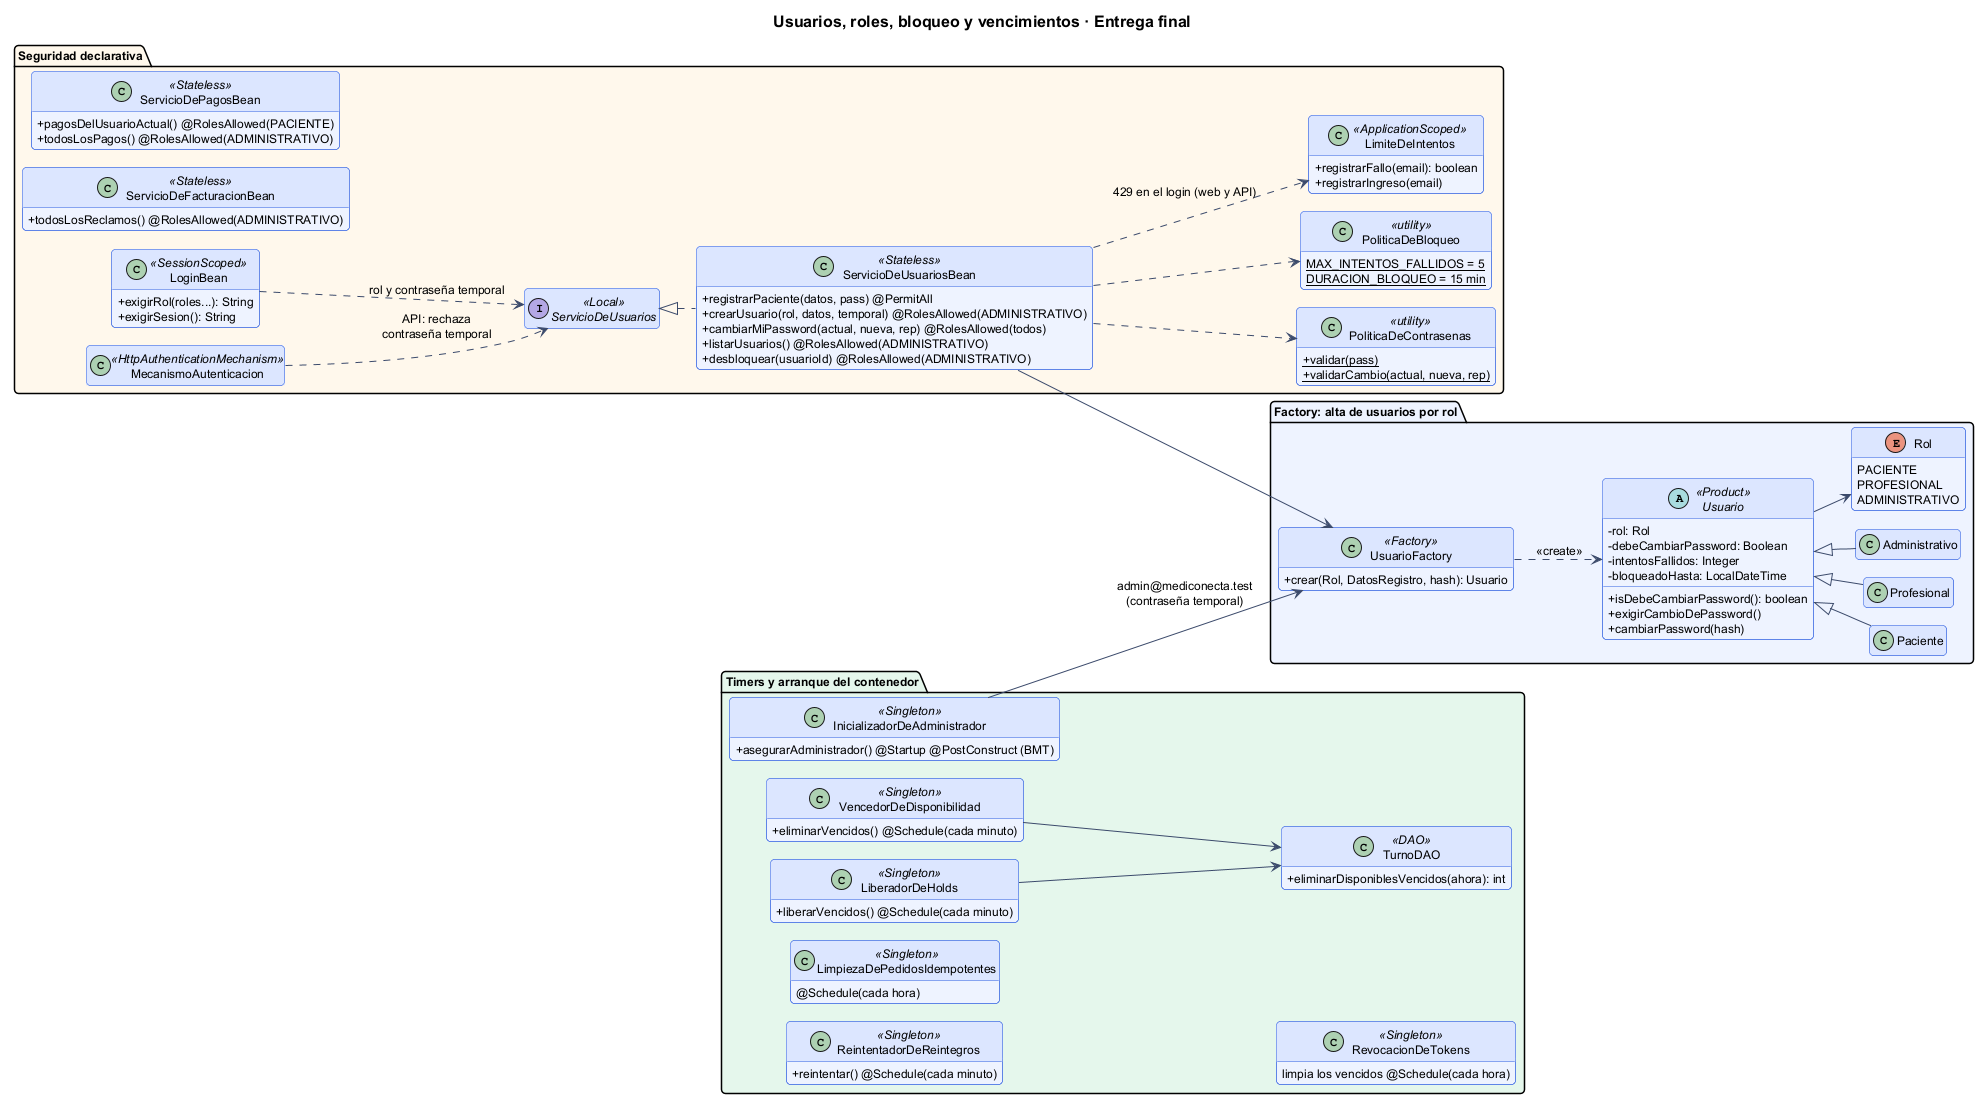

The diagram above was rendered by PlantUML. Its source (embedded in the PNG):
@startuml 18-clases-usuarios-y-roles-final
!pragma layout smetana
!include _estilo.iuml
title Usuarios, roles, bloqueo y vencimientos · Entrega final
skinparam classAttributeIconSize 0
hide empty members
left to right direction

package "Factory: alta de usuarios por rol" #EEF3FF {
  abstract class Usuario <<Product>> {
    -rol: Rol
    -debeCambiarPassword: Boolean
    -intentosFallidos: Integer
    -bloqueadoHasta: LocalDateTime
    +isDebeCambiarPassword(): boolean
    +exigirCambioDePassword()
    +cambiarPassword(hash)
  }
  class Paciente
  class Profesional
  class Administrativo
  enum Rol {
    PACIENTE
    PROFESIONAL
    ADMINISTRATIVO
  }
  class UsuarioFactory <<Factory>> {
    +crear(Rol, DatosRegistro, hash): Usuario
  }
  Usuario <|-- Paciente
  Usuario <|-- Profesional
  Usuario <|-- Administrativo
  Usuario --> Rol
  UsuarioFactory ..> Usuario : <<create>>
}

package "Seguridad declarativa" #FFF8EC {
  interface ServicioDeUsuarios <<Local>>
  class ServicioDeUsuariosBean <<Stateless>> {
    +registrarPaciente(datos, pass) @PermitAll
    +crearUsuario(rol, datos, temporal) @RolesAllowed(ADMINISTRATIVO)
    +cambiarMiPassword(actual, nueva, rep) @RolesAllowed(todos)
    +listarUsuarios() @RolesAllowed(ADMINISTRATIVO)
    +desbloquear(usuarioId) @RolesAllowed(ADMINISTRATIVO)
  }
  class PoliticaDeContrasenas <<utility>> {
    {static} +validar(pass)
    {static} +validarCambio(actual, nueva, rep)
  }
  class ServicioDePagosBean <<Stateless>> {
    +pagosDelUsuarioActual() @RolesAllowed(PACIENTE)
    +todosLosPagos() @RolesAllowed(ADMINISTRATIVO)
  }
  class ServicioDeFacturacionBean <<Stateless>> {
    +todosLosReclamos() @RolesAllowed(ADMINISTRATIVO)
  }
  class LoginBean <<SessionScoped>> {
    +exigirRol(roles...): String
    +exigirSesion(): String
  }
  class MecanismoAutenticacion <<HttpAuthenticationMechanism>>
  class PoliticaDeBloqueo <<utility>> {
    {static} MAX_INTENTOS_FALLIDOS = 5
    {static} DURACION_BLOQUEO = 15 min
  }
  class LimiteDeIntentos <<ApplicationScoped>> {
    +registrarFallo(email): boolean
    +registrarIngreso(email)
  }
  ServicioDeUsuariosBean ..> LimiteDeIntentos : 429 en el login (web y API)
  ServicioDeUsuariosBean ..> PoliticaDeBloqueo
  ServicioDeUsuarios <|.. ServicioDeUsuariosBean
  ServicioDeUsuariosBean --> UsuarioFactory
  ServicioDeUsuariosBean ..> PoliticaDeContrasenas
  LoginBean ..> ServicioDeUsuarios : rol y contraseña temporal
  MecanismoAutenticacion ..> ServicioDeUsuarios : API: rechaza\ncontraseña temporal
}

package "Timers y arranque del contenedor" #E5F7EC {
  class VencedorDeDisponibilidad <<Singleton>> {
    +eliminarVencidos() @Schedule(cada minuto)
  }
  class LiberadorDeHolds <<Singleton>> {
    +liberarVencidos() @Schedule(cada minuto)
  }
  class InicializadorDeAdministrador <<Singleton>> {
    +asegurarAdministrador() @Startup @PostConstruct (BMT)
  }
  class TurnoDAO <<DAO>> {
    +eliminarDisponiblesVencidos(ahora): int
  }
  VencedorDeDisponibilidad --> TurnoDAO
  LiberadorDeHolds --> TurnoDAO
  class ReintentadorDeReintegros <<Singleton>> {
    +reintentar() @Schedule(cada minuto)
  }
  class LimpiezaDePedidosIdempotentes <<Singleton>> {
    @Schedule(cada hora)
  }
  class RevocacionDeTokens <<Singleton>> {
    limpia los vencidos @Schedule(cada hora)
  }
  InicializadorDeAdministrador --> UsuarioFactory : admin@mediconecta.test\n(contraseña temporal)
}
@enduml